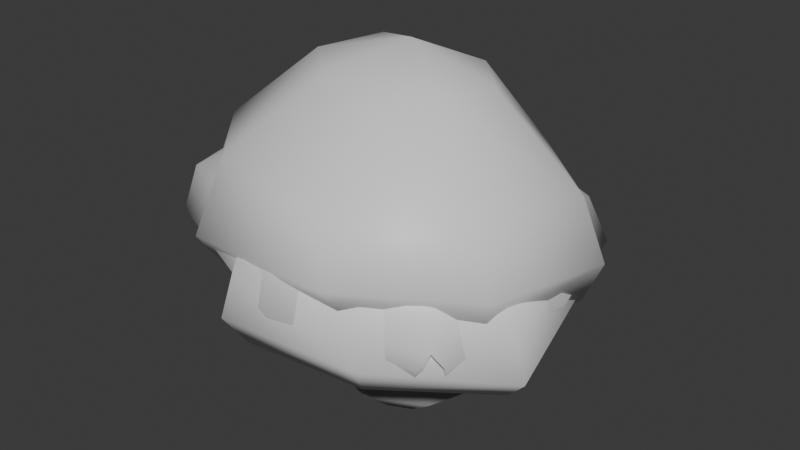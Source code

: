 # Source: Mushrooms.blend  (saved by Blender 4.5.90; exported with 4.5.12 LTS)
import bpy
from mathutils import Matrix  # noqa: F401  (used for matrix-valued properties, if any)

bpy.ops.wm.read_factory_settings(use_empty=True)
scene = bpy.context.scene
scene.name = 'Scene'

# ---- collections
col_mushroom_a = bpy.data.collections.new('Mushroom_A'); scene.collection.children.link(col_mushroom_a)
col_mushroom_b = bpy.data.collections.new('Mushroom_B'); scene.collection.children.link(col_mushroom_b)
col_mushroom_c = bpy.data.collections.new('Mushroom_C'); scene.collection.children.link(col_mushroom_c)

# ---- materials (node trees are filled in below, after node groups)
mat_base = bpy.data.materials.new('base')
mat_alt = bpy.data.materials.new('alt')

# ---- material node trees
mat_base.use_nodes = True; mat_base.node_tree.nodes.clear()
_N = mat_base.node_tree.nodes; _L = mat_base.node_tree.links
n0 = _N.new('ShaderNodeBsdfPrincipled'); n0.name = 'Principled BSDF'; n0.location = (-200, 100)
n1 = _N.new('ShaderNodeOutputMaterial'); n1.name = 'Material Output'; n1.location = (200, 100)
_L.new(n0.outputs[0], n1.inputs[0])
n1.is_active_output = True
mat_alt.use_nodes = True; mat_alt.node_tree.nodes.clear()
_N = mat_alt.node_tree.nodes; _L = mat_alt.node_tree.links
n0 = _N.new('ShaderNodeBsdfPrincipled'); n0.name = 'Principled BSDF'; n0.location = (-200, 100)
n0.inputs[0].default_value = (0.3, 0.3, 0.3, 1.0)
n1 = _N.new('ShaderNodeOutputMaterial'); n1.name = 'Material Output'; n1.location = (200, 100)
_L.new(n0.outputs[0], n1.inputs[0])
n1.is_active_output = True

# ---- world
world_world = bpy.data.worlds.new('World'); scene.world = world_world
world_world.use_nodes = True; world_world.node_tree.nodes.clear()
_N = world_world.node_tree.nodes; _L = world_world.node_tree.links
n0 = _N.new('ShaderNodeOutputWorld'); n0.name = 'World Output'; n0.location = (200, 100)
n1 = _N.new('ShaderNodeBackground'); n1.name = 'Background'; n1.location = (-200, 100)
n1.inputs[0].default_value = (0.05088, 0.05088, 0.05088, 1.0)
_L.new(n1.outputs[0], n0.inputs[0])
n0.is_active_output = True
world_world.color = (0.05088, 0.05088, 0.05088)
world_world.sun_shadow_jitter_overblur = 0.0

# ---- meshes
me_mushroom_ashape = bpy.data.meshes.new('Mushroom_AShape')
me_mushroom_ashape.from_pydata([(-0.843, -0.7462, 1.305), (-0.6238, -0.5205, 2.384), (-0.638, 0.6287, 1.024), (-0.5029, 0.462, 2.29), (0.4672, -0.5416, 2.264), (0.7214, 0.7747, 0.9056), (0.5001, 0.4186, 2.279), (-0.9698, -0.08917, 1.159), (-1.189, -1.03, 2.017), (-0.6945, -0.0004759, 2.438), (-0.9318, 0.9011, 1.723), (0.05963, 0.9402, 0.8676), (0.02152, 0.5535, 2.356), (0.9812, 0.9254, 1.708), (0.9355, 0.04753, 1.002), (0.6071, -0.04811, 2.332), (0.9763, -1.053, 1.584), (-0.1058, -0.955, 1.071), (-0.07374, -0.6503, 2.384), (-1.335, -0.02258, 2.089), (0.05928, 1.155, 1.88), (1.209, -0.08182, 1.806), (-0.09778, -1.296, 1.935), (-0.02317, -0.01058, 2.543), (-0.02986, 0.1993, 1.323), (-0.06734, -0.1101, 1.361), (0.2643, -0.08879, 1.334), (-0.102, -0.4152, 1.435), (-0.3959, -0.1278, 1.457), (-0.2913, 0.1056, 1.41), (-0.349, -0.3529, 1.492), (0.2128, 0.1551, 1.31), (0.1634, -0.337, 1.37), (-0.9942, 1.021, 1.251), (-0.8709, 0.9016, 1.023), (-1.3, -0.07838, 1.24), (-1.476, -0.05775, 1.511), (-1.125, -0.9822, 1.391), (-1.273, -1.107, 1.662), (1.081, 1.093, 1.292), (0.9605, 1.012, 1.004), (0.06383, 1.276, 0.9646), (0.06608, 1.411, 1.253), (0.8269, -0.8491, 1.23), (1.248, 0.03835, 1.086), (1.394, -0.004752, 1.357), (-0.1024, -1.27, 1.105), (-0.09993, -1.447, 1.351), (0.2841, 0.221, 0.6837), (0.1203, 0.3871, 0.6837), (-0.2315, -0.01041, 1.354), (-0.06704, -0.1736, 1.354), (0.2841, -0.01769, 0.6837), (0.1194, -0.1811, 0.6837), (-0.06783, 0.2893, 1.354), (-0.2315, 0.1235, 1.354), (-0.1203, 0.3871, 0.6837), (-0.2841, 0.221, 0.6837), (0.06704, -0.1736, 1.354), (0.2315, -0.01041, 1.354), (-0.1194, -0.1811, 0.6837), (-0.2841, -0.01769, 0.6837), (0.2315, 0.1235, 1.354), (0.06783, 0.2893, 1.354), (-0.06514, -0.1878, 0.03588), (-0.2312, -0.02336, 0.03588), (-0.3367, -0.1149, 0.1897), (-0.1713, -0.2789, 0.1897), (-0.2312, 0.107, 0.03588), (-0.06617, 0.2746, 0.03588), (-0.3367, 0.2278, 0.1897), (-0.1722, 0.3946, 0.1897), (0.2312, -0.02336, 0.03588), (0.06514, -0.1878, 0.03588), (0.1713, -0.2789, 0.1897), (0.3367, -0.1149, 0.1897), (0.06617, 0.2746, 0.03588), (0.2312, 0.107, 0.03588), (0.1722, 0.3946, 0.1897), (0.3367, 0.2278, 0.1897), (0.7068, -0.5739, 1.014), (0.5556, -0.7125, 1.044), (0.5871, -0.6185, 1.125), (0.9688, -1.128, 1.199), (1.11, -0.992, 1.193), (1.046, -1.072, 1.333), (0.8429, -0.9918, 0.912), (0.9901, -0.8539, 0.8999)], [], [(8, 1, 9, 19), (19, 9, 3, 10), (10, 3, 12, 20), (20, 12, 6, 13), (13, 6, 15, 21), (21, 15, 4, 16), (16, 4, 18, 22), (22, 18, 1, 8), (0, 7, 28, 30), (2, 11, 24, 29), (5, 14, 26, 31), (6, 12, 23, 15), (12, 3, 9, 23), (23, 9, 1, 18), (15, 23, 18, 4), (29, 24, 25, 28), (24, 31, 26, 25), (25, 26, 32, 27), (28, 25, 27, 30), (17, 0, 30, 27), (11, 5, 31, 24), (7, 2, 29, 28), (34, 35, 36, 33), (35, 37, 38, 36), (40, 41, 42, 39), (41, 34, 33, 42), (44, 40, 39, 45), (37, 46, 47, 38), (2, 7, 35, 34), (36, 19, 10, 33), (33, 10, 20, 42), (11, 2, 34, 41), (38, 8, 19, 36), (7, 0, 37, 35), (47, 22, 8, 38), (0, 17, 46, 37), (5, 11, 41, 40), (42, 20, 13, 39), (39, 13, 21, 45), (14, 5, 40, 44), (62, 48, 49, 63), (67, 60, 61, 66), (75, 52, 53, 74), (54, 56, 57, 55), (71, 69, 68, 70), (64, 67, 66, 65), (79, 77, 76, 78), (74, 73, 72, 75), (60, 51, 50, 61), (56, 71, 70, 57), (52, 59, 58, 53), (48, 79, 78, 49), (48, 62, 59, 52), (56, 54, 63, 49), (71, 56, 49, 78), (79, 48, 52, 75), (61, 50, 55, 57), (53, 58, 51, 60), (74, 53, 60, 67), (66, 61, 57, 70), (68, 69, 76, 77, 72, 73, 64, 65), (68, 65, 66, 70), (64, 73, 74, 67), (76, 69, 71, 78), (72, 77, 79, 75), (82, 80, 87, 43), (81, 82, 43, 86), (86, 43, 85, 83), (43, 87, 84, 85), (14, 80, 82, 32, 26), (80, 14, 44, 87), (82, 81, 17, 27, 32), (17, 81, 86, 46), (46, 86, 83, 47), (83, 85, 16, 22, 47), (87, 44, 45, 84), (45, 21, 16, 85, 84)])
me_mushroom_ashape.polygons.foreach_set('use_smooth', [True] * 77)
me_mushroom_ashape.polygons.foreach_set('material_index', [0, 0, 0, 0, 0, 0, 0, 0, 0, 0, 0, 0, 0, 0, 0, 0, 0, 0, 0, 0, 0, 0, 0, 0, 0, 0, 0, 0, 0, 0, 0, 0, 0, 0, 0, 0, 0, 0, 0, 0, 1, 1, 1, 1, 1, 1, 1, 1, 1, 1, 1, 1, 1, 1, 1, 1, 1, 1, 1, 1, 1, 1, 1, 1, 1, 0, 0, 0, 0, 0, 0, 0, 0, 0, 0, 0, 0])
_uv = me_mushroom_ashape.uv_layers.new(name='UVMap')
_uv.uv.foreach_set('vector', [0.5, 0.0, 0.625, 0.0, 0.625, 0.125, 0.5, 0.125, 0.5, 0.125, 0.625, 0.125, 0.625, 0.25, 0.5, 0.25, 0.5, 0.25, 0.625, 0.25, 0.625, 0.375, 0.5, 0.375, 0.5, 0.375, 0.625, 0.375, 0.625, 0.5, 0.5, 0.5, 0.5, 0.5, 0.625, 0.5, 0.625, 0.625, 0.5, 0.625, 0.5, 0.625, 0.625, 0.625, 0.625, 0.75, 0.5, 0.75, 0.5, 0.75, 0.625, 0.75, 0.625, 0.875, 0.5, 0.875, 0.5, 0.875, 0.625, 0.875, 0.625, 1.0, 0.5, 1.0, 0.1703, 0.7047, 0.163, 0.625, 0.163, 0.625, 0.1703, 0.7047, 0.1703, 0.5453, 0.25, 0.538, 0.25, 0.538, 0.1703, 0.5453, 0.3297, 0.5453, 0.337, 0.625, 0.337, 0.625, 0.3297, 0.5453, 0.625, 0.5, 0.75, 0.5, 0.75, 0.625, 0.625, 0.625, 0.75, 0.5, 0.875, 0.5, 0.875, 0.625, 0.75, 0.625, 0.75, 0.625, 0.875, 0.625, 0.875, 0.75, 0.75, 0.75, 0.625, 0.625, 0.75, 0.625, 0.75, 0.75, 0.625, 0.75, 0.1703, 0.5453, 0.25, 0.538, 0.25, 0.625, 0.163, 0.625, 0.25, 0.538, 0.3297, 0.5453, 0.337, 0.625, 0.25, 0.625, 0.25, 0.625, 0.337, 0.625, 0.3297, 0.7047, 0.25, 0.712, 0.163, 0.625, 0.25, 0.625, 0.25, 0.712, 0.1703, 0.7047, 0.25, 0.712, 0.1703, 0.7047, 0.1703, 0.7047, 0.25, 0.712, 0.25, 0.538, 0.3297, 0.5453, 0.3297, 0.5453, 0.25, 0.538, 0.163, 0.625, 0.1703, 0.5453, 0.1703, 0.5453, 0.163, 0.625, 0.1429, 0.5179, 0.1405, 0.625, 0.125, 0.6268, 0.126, 0.5049, 0.1405, 0.625, 0.1439, 0.7311, 0.125, 0.7498, 0.125, 0.6268, 0.3561, 0.5189, 0.25, 0.5153, 0.2507, 0.5, 0.4095, 0.5, 0.25, 0.5153, 0.1429, 0.5179, 0.126, 0.5049, 0.2507, 0.5, 0.3588, 0.625, 0.3561, 0.5189, 0.4095, 0.5, 0.4147, 0.625, 0.1439, 0.7311, 0.25, 0.7338, 0.2464, 0.75, 0.125, 0.7498, 0.1703, 0.5453, 0.163, 0.625, 0.1405, 0.625, 0.1429, 0.5179, 0.4088, 0.125, 0.5, 0.125, 0.5, 0.25, 0.4159, 0.25, 0.4159, 0.25, 0.5, 0.25, 0.5, 0.375, 0.4078, 0.375, 0.25, 0.538, 0.1703, 0.5453, 0.1429, 0.5179, 0.25, 0.5153, 0.4213, 0.0, 0.5, 0.0, 0.5, 0.125, 0.4088, 0.125, 0.163, 0.625, 0.1703, 0.7047, 0.1439, 0.7311, 0.1405, 0.625, 0.4092, 0.875, 0.5, 0.875, 0.5, 1.0, 0.4213, 1.0, 0.1703, 0.7047, 0.25, 0.712, 0.25, 0.7338, 0.1439, 0.7311, 0.3297, 0.5453, 0.25, 0.538, 0.25, 0.5153, 0.3561, 0.5189, 0.4078, 0.375, 0.5, 0.375, 0.5, 0.5, 0.4095, 0.5, 0.4095, 0.5, 0.5, 0.5, 0.5, 0.625, 0.4147, 0.625, 0.337, 0.625, 0.3297, 0.5453, 0.3561, 0.5189, 0.3588, 0.625, 0.625, 0.5896, 0.5121, 0.5731, 0.5124, 0.4279, 0.663, 0.4496, 0.4046, 0.0, 0.5148, 0.0, 0.5129, 0.07191, 0.4008, 0.06089, 0.3993, 0.6891, 0.5121, 0.6781, 0.5124, 0.8225, 0.3823, 0.7957, 0.625, 0.3384, 0.5127, 0.3221, 0.5129, 0.1769, 0.625, 0.1604, 0.192, 0.5, 0.2263, 0.5422, 0.1672, 0.6022, 0.125, 0.5619, 0.2267, 0.7078, 0.1924, 0.75, 0.125, 0.6891, 0.1672, 0.6489, 0.3993, 0.5619, 0.3328, 0.6022, 0.2737, 0.5422, 0.3811, 0.4557, 0.3823, 0.7957, 0.2733, 0.7078, 0.3328, 0.6489, 0.3993, 0.6891, 0.5148, 0.0, 0.625, 0.0, 0.625, 0.08813, 0.5129, 0.07191, 0.5127, 0.3221, 0.4004, 0.3111, 0.4008, 0.1881, 0.5129, 0.1769, 0.5121, 0.6781, 0.625, 0.6619, 0.6638, 0.8, 0.5124, 0.8225, 0.5121, 0.5731, 0.3993, 0.5619, 0.3811, 0.4557, 0.5124, 0.4279, 0.5121, 0.5731, 0.625, 0.5896, 0.625, 0.6619, 0.5121, 0.6781, 0.5127, 0.3221, 0.625, 0.3384, 0.663, 0.4496, 0.5124, 0.4279, 0.4004, 0.3111, 0.5127, 0.3221, 0.5124, 0.4279, 0.3811, 0.4557, 0.3993, 0.5619, 0.5121, 0.5731, 0.5121, 0.6781, 0.3993, 0.6891, 0.5129, 0.07191, 0.625, 0.08813, 0.625, 0.1604, 0.5129, 0.1769, 0.5124, 0.8225, 0.6638, 0.8, 0.625, 0.9112, 0.5127, 0.9275, 0.3823, 0.7957, 0.5124, 0.8225, 0.5127, 0.9275, 0.4004, 0.9386, 0.4008, 0.06089, 0.5129, 0.07191, 0.5129, 0.1769, 0.4008, 0.1881, 0.1672, 0.6022, 0.2263, 0.5422, 0.2737, 0.5422, 0.3328, 0.6022, 0.3328, 0.6489, 0.2733, 0.7078, 0.2267, 0.7078, 0.1672, 0.6489, 0.1672, 0.6022, 0.1672, 0.6489, 0.125, 0.6891, 0.125, 0.5619, 0.2267, 0.7078, 0.2733, 0.7078, 0.3823, 0.7957, 0.1924, 0.75, 0.2737, 0.5422, 0.2263, 0.5422, 0.192, 0.5, 0.3811, 0.4557, 0.3328, 0.6489, 0.3328, 0.6022, 0.3993, 0.5619, 0.3993, 0.6891, 0.3297, 0.7047, 0.3308, 0.6933, 0.3567, 0.72, 0.377, 0.7277, 0.3186, 0.7058, 0.3297, 0.7047, 0.377, 0.7277, 0.3451, 0.7316, 0.3451, 0.7316, 0.377, 0.7277, 0.4231, 0.75, 0.3996, 0.7575, 0.377, 0.7277, 0.3567, 0.72, 0.4057, 0.7381, 0.4231, 0.75, 0.337, 0.625, 0.3308, 0.6933, 0.3297, 0.7047, 0.3297, 0.7047, 0.337, 0.625, 0.3308, 0.6933, 0.337, 0.625, 0.3588, 0.625, 0.3567, 0.72, 0.3297, 0.7047, 0.3186, 0.7058, 0.25, 0.712, 0.25, 0.712, 0.3297, 0.7047, 0.25, 0.712, 0.3186, 0.7058, 0.3451, 0.7316, 0.25, 0.7338, 0.25, 0.7338, 0.3451, 0.7316, 0.3996, 0.7575, 0.2464, 0.75, 0.3996, 0.7575, 0.4231, 0.75, 0.5, 0.75, 0.5, 0.875, 0.4092, 0.875, 0.3567, 0.72, 0.3588, 0.625, 0.4147, 0.625, 0.4057, 0.7381, 0.4147, 0.625, 0.5, 0.625, 0.5, 0.75, 0.4231, 0.75, 0.4057, 0.7381])
me_mushroom_ashape.materials.append(mat_base)
me_mushroom_ashape.materials.append(mat_alt)
me_mushroom_ashape.update()
me_mushroom_bshape = bpy.data.meshes.new('Mushroom_BShape')
me_mushroom_bshape.from_pydata([(-0.2375, -1.043, 0.9295), (-0.1467, -0.7753, 2.045), (-0.6721, 0.1798, 1.013), (-0.4701, 0.08046, 2.091), (0.9815, -0.4325, 0.8729), (0.7331, -0.3835, 2.065), (0.4501, 0.8062, 1.142), (0.3966, 0.4175, 2.073), (-0.6302, -0.5444, 0.9537), (-0.4277, -1.414, 1.566), (-0.4218, -0.3755, 2.177), (-1.06, 0.3112, 1.634), (-0.1933, 0.6979, 0.9821), (-0.06344, 0.3482, 2.14), (0.5997, 1.049, 1.716), (0.9101, 0.2796, 1.098), (0.6597, 0.07259, 2.12), (1.344, -0.5971, 1.507), (0.4472, -0.9428, 0.8783), (0.3471, -0.6774, 2.111), (-0.9648, -0.6261, 1.847), (-0.285, 0.8863, 1.758), (1.162, 0.2951, 1.688), (0.5657, -1.213, 1.681), (0.1364, -0.1373, 2.297), (0.04922, 0.02919, 1.343), (0.1507, -0.2398, 1.285), (0.418, -0.1006, 1.349), (0.2503, -0.5036, 1.28), (-0.1161, -0.3742, 1.296), (-0.13, -0.1429, 1.331), (0.01933, -0.5422, 1.291), (0.2722, 0.08244, 1.381), (0.4362, -0.3417, 1.295), (-1.176, 0.3987, 1.216), (-1.009, 0.3373, 1.007), (-0.9238, -0.6583, 1.034), (-1.081, -0.7022, 1.301), (-0.3859, -1.351, 0.9659), (-0.4681, -1.515, 1.215), (0.616, 1.239, 1.448), (0.5516, 1.115, 1.217), (-0.3328, 1.001, 1.023), (-0.3898, 1.123, 1.245), (1.479, -0.6054, 1.027), (1.304, -0.5353, 0.833), (1.169, 0.41, 1.119), (1.299, 0.4401, 1.319), (0.5635, -1.203, 0.9116), (0.6261, -1.342, 1.144), (0.2412, 0.4375, 0.6837), (-0.07244, 0.551, 0.6837), (-0.2428, -0.1433, 1.354), (0.02237, -0.2363, 1.354), (0.3873, 0.1293, 0.6837), (0.2755, -0.1824, 0.6837), (-0.2203, 0.2705, 1.354), (-0.3132, 0.003161, 1.354), (-0.3829, 0.4031, 0.6837), (-0.4922, 0.08798, 0.6837), (0.1692, -0.1664, 1.354), (0.264, 0.0982, 1.354), (-0.03229, -0.3291, 0.6837), (-0.3448, -0.2197, 0.6837), (0.1946, 0.2452, 1.354), (-0.07158, 0.3414, 1.354), (0.04509, -0.3223, 0.03588), (-0.2857, -0.2069, 0.03588), (-0.3695, -0.3987, 0.1897), (-0.03987, -0.514, 0.1897), (-0.3698, -0.03045, 0.03588), (-0.2545, 0.3028, 0.03588), (-0.5904, 0.0649, 0.1897), (-0.4754, 0.3967, 0.1897), (0.3401, 0.09134, 0.03588), (0.2214, -0.2383, 0.03588), (0.4238, -0.2931, 0.1897), (0.5418, 0.03558, 0.1897), (-0.07544, 0.3881, 0.03588), (0.256, 0.2678, 0.03588), (-0.009269, 0.6189, 0.1897), (0.3209, 0.4992, 0.1897)], [], [(9, 1, 10, 20), (20, 10, 3, 11), (11, 3, 13, 21), (21, 13, 7, 14), (14, 7, 16, 22), (22, 16, 5, 17), (17, 5, 19, 23), (23, 19, 1, 9), (0, 8, 29, 31), (2, 12, 25, 30), (6, 15, 27, 32), (4, 18, 28, 33), (7, 13, 24, 16), (13, 3, 10, 24), (24, 10, 1, 19), (16, 24, 19, 5), (30, 25, 26, 29), (25, 32, 27, 26), (26, 27, 33, 28), (29, 26, 28, 31), (18, 0, 31, 28), (15, 4, 33, 27), (12, 6, 32, 25), (8, 2, 30, 29), (35, 36, 37, 34), (36, 38, 39, 37), (41, 42, 43, 40), (42, 35, 34, 43), (45, 46, 47, 44), (46, 41, 40, 47), (38, 48, 49, 39), (48, 45, 44, 49), (2, 8, 36, 35), (37, 20, 11, 34), (34, 11, 21, 43), (12, 2, 35, 42), (39, 9, 20, 37), (8, 0, 38, 36), (49, 23, 9, 39), (0, 18, 48, 38), (6, 12, 42, 41), (43, 21, 14, 40), (40, 14, 22, 47), (15, 6, 41, 46), (4, 15, 46, 45), (47, 22, 17, 44), (44, 17, 23, 49), (18, 4, 45, 48), (64, 50, 51, 65), (69, 62, 63, 68), (77, 54, 55, 76), (56, 58, 59, 57), (73, 71, 70, 72), (66, 69, 68, 67), (81, 79, 78, 80), (76, 75, 74, 77), (62, 53, 52, 63), (58, 73, 72, 59), (54, 61, 60, 55), (50, 81, 80, 51), (50, 64, 61, 54), (58, 56, 65, 51), (73, 58, 51, 80), (81, 50, 54, 77), (63, 52, 57, 59), (55, 60, 53, 62), (76, 55, 62, 69), (68, 63, 59, 72), (70, 71, 78, 79, 74, 75, 66, 67), (70, 67, 68, 72), (66, 75, 76, 69), (78, 71, 73, 80), (74, 79, 81, 77)])
me_mushroom_bshape.polygons.foreach_set('use_smooth', [True] * 73)
me_mushroom_bshape.polygons.foreach_set('material_index', [0, 0, 0, 0, 0, 0, 0, 0, 0, 0, 0, 0, 0, 0, 0, 0, 0, 0, 0, 0, 0, 0, 0, 0, 0, 0, 0, 0, 0, 0, 0, 0, 0, 0, 0, 0, 0, 0, 0, 0, 0, 0, 0, 0, 0, 0, 0, 0, 1, 1, 1, 1, 1, 1, 1, 1, 1, 1, 1, 1, 1, 1, 1, 1, 1, 1, 1, 1, 1, 1, 1, 1, 1])
_uv = me_mushroom_bshape.uv_layers.new(name='UVMap')
_uv.uv.foreach_set('vector', [0.5, 0.0, 0.625, 0.0, 0.625, 0.125, 0.5, 0.125, 0.5, 0.125, 0.625, 0.125, 0.625, 0.25, 0.5, 0.25, 0.5, 0.25, 0.625, 0.25, 0.625, 0.375, 0.5, 0.375, 0.5, 0.375, 0.625, 0.375, 0.625, 0.5, 0.5, 0.5, 0.5, 0.5, 0.625, 0.5, 0.625, 0.625, 0.5, 0.625, 0.5, 0.625, 0.625, 0.625, 0.625, 0.75, 0.5, 0.75, 0.5, 0.75, 0.625, 0.75, 0.625, 0.875, 0.5, 0.875, 0.5, 0.875, 0.625, 0.875, 0.625, 1.0, 0.5, 1.0, 0.1703, 0.7047, 0.163, 0.625, 0.163, 0.625, 0.1703, 0.7047, 0.1703, 0.5453, 0.25, 0.538, 0.25, 0.538, 0.1703, 0.5453, 0.3297, 0.5453, 0.337, 0.625, 0.337, 0.625, 0.3297, 0.5453, 0.3297, 0.7047, 0.25, 0.712, 0.25, 0.712, 0.3297, 0.7047, 0.625, 0.5, 0.75, 0.5, 0.75, 0.625, 0.625, 0.625, 0.75, 0.5, 0.875, 0.5, 0.875, 0.625, 0.75, 0.625, 0.75, 0.625, 0.875, 0.625, 0.875, 0.75, 0.75, 0.75, 0.625, 0.625, 0.75, 0.625, 0.75, 0.75, 0.625, 0.75, 0.1703, 0.5453, 0.25, 0.538, 0.25, 0.625, 0.163, 0.625, 0.25, 0.538, 0.3297, 0.5453, 0.337, 0.625, 0.25, 0.625, 0.25, 0.625, 0.337, 0.625, 0.3297, 0.7047, 0.25, 0.712, 0.163, 0.625, 0.25, 0.625, 0.25, 0.712, 0.1703, 0.7047, 0.25, 0.712, 0.1703, 0.7047, 0.1703, 0.7047, 0.25, 0.712, 0.337, 0.625, 0.3297, 0.7047, 0.3297, 0.7047, 0.337, 0.625, 0.25, 0.538, 0.3297, 0.5453, 0.3297, 0.5453, 0.25, 0.538, 0.163, 0.625, 0.1703, 0.5453, 0.1703, 0.5453, 0.163, 0.625, 0.1429, 0.5179, 0.1405, 0.625, 0.125, 0.6268, 0.126, 0.5049, 0.1405, 0.625, 0.1439, 0.7311, 0.125, 0.7498, 0.125, 0.6268, 0.3561, 0.5189, 0.25, 0.5153, 0.2507, 0.5, 0.4095, 0.5, 0.25, 0.5153, 0.1429, 0.5179, 0.126, 0.5049, 0.2507, 0.5, 0.3564, 0.7314, 0.3588, 0.625, 0.4147, 0.625, 0.4048, 0.75, 0.3588, 0.625, 0.3561, 0.5189, 0.4095, 0.5, 0.4147, 0.625, 0.1439, 0.7311, 0.25, 0.7338, 0.2464, 0.75, 0.125, 0.7498, 0.25, 0.7338, 0.3564, 0.7314, 0.4048, 0.75, 0.2464, 0.75, 0.1703, 0.5453, 0.163, 0.625, 0.1405, 0.625, 0.1429, 0.5179, 0.4088, 0.125, 0.5, 0.125, 0.5, 0.25, 0.4159, 0.25, 0.4159, 0.25, 0.5, 0.25, 0.5, 0.375, 0.4078, 0.375, 0.25, 0.538, 0.1703, 0.5453, 0.1429, 0.5179, 0.25, 0.5153, 0.4213, 0.0, 0.5, 0.0, 0.5, 0.125, 0.4088, 0.125, 0.163, 0.625, 0.1703, 0.7047, 0.1439, 0.7311, 0.1405, 0.625, 0.4092, 0.875, 0.5, 0.875, 0.5, 1.0, 0.4213, 1.0, 0.1703, 0.7047, 0.25, 0.712, 0.25, 0.7338, 0.1439, 0.7311, 0.3297, 0.5453, 0.25, 0.538, 0.25, 0.5153, 0.3561, 0.5189, 0.4078, 0.375, 0.5, 0.375, 0.5, 0.5, 0.4095, 0.5, 0.4095, 0.5, 0.5, 0.5, 0.5, 0.625, 0.4147, 0.625, 0.337, 0.625, 0.3297, 0.5453, 0.3561, 0.5189, 0.3588, 0.625, 0.3297, 0.7047, 0.337, 0.625, 0.3588, 0.625, 0.3564, 0.7314, 0.4147, 0.625, 0.5, 0.625, 0.5, 0.75, 0.4048, 0.75, 0.4048, 0.75, 0.5, 0.75, 0.5, 0.875, 0.4092, 0.875, 0.25, 0.712, 0.3297, 0.7047, 0.3564, 0.7314, 0.25, 0.7338, 0.625, 0.5896, 0.5121, 0.5731, 0.5124, 0.4279, 0.663, 0.4496, 0.4046, 0.0, 0.5148, 0.0, 0.5129, 0.07191, 0.4008, 0.06089, 0.3993, 0.6891, 0.5121, 0.6781, 0.5124, 0.8225, 0.3823, 0.7957, 0.625, 0.3384, 0.5127, 0.3221, 0.5129, 0.1769, 0.625, 0.1604, 0.192, 0.5, 0.2263, 0.5422, 0.1672, 0.6022, 0.125, 0.5619, 0.2267, 0.7078, 0.1924, 0.75, 0.125, 0.6891, 0.1672, 0.6489, 0.3993, 0.5619, 0.3328, 0.6022, 0.2737, 0.5422, 0.3811, 0.4557, 0.3823, 0.7957, 0.2733, 0.7078, 0.3328, 0.6489, 0.3993, 0.6891, 0.5148, 0.0, 0.625, 0.0, 0.625, 0.08813, 0.5129, 0.07191, 0.5127, 0.3221, 0.4004, 0.3111, 0.4008, 0.1881, 0.5129, 0.1769, 0.5121, 0.6781, 0.625, 0.6619, 0.6638, 0.8, 0.5124, 0.8225, 0.5121, 0.5731, 0.3993, 0.5619, 0.3811, 0.4557, 0.5124, 0.4279, 0.5121, 0.5731, 0.625, 0.5896, 0.625, 0.6619, 0.5121, 0.6781, 0.5127, 0.3221, 0.625, 0.3384, 0.663, 0.4496, 0.5124, 0.4279, 0.4004, 0.3111, 0.5127, 0.3221, 0.5124, 0.4279, 0.3811, 0.4557, 0.3993, 0.5619, 0.5121, 0.5731, 0.5121, 0.6781, 0.3993, 0.6891, 0.5129, 0.07191, 0.625, 0.08813, 0.625, 0.1604, 0.5129, 0.1769, 0.5124, 0.8225, 0.6638, 0.8, 0.625, 0.9112, 0.5127, 0.9275, 0.3823, 0.7957, 0.5124, 0.8225, 0.5127, 0.9275, 0.4004, 0.9386, 0.4008, 0.06089, 0.5129, 0.07191, 0.5129, 0.1769, 0.4008, 0.1881, 0.1672, 0.6022, 0.2263, 0.5422, 0.2737, 0.5422, 0.3328, 0.6022, 0.3328, 0.6489, 0.2733, 0.7078, 0.2267, 0.7078, 0.1672, 0.6489, 0.1672, 0.6022, 0.1672, 0.6489, 0.125, 0.6891, 0.125, 0.5619, 0.2267, 0.7078, 0.2733, 0.7078, 0.3823, 0.7957, 0.1924, 0.75, 0.2737, 0.5422, 0.2263, 0.5422, 0.192, 0.5, 0.3811, 0.4557, 0.3328, 0.6489, 0.3328, 0.6022, 0.3993, 0.5619, 0.3993, 0.6891])
me_mushroom_bshape.materials.append(mat_base)
me_mushroom_bshape.materials.append(mat_alt)
me_mushroom_bshape.update()
me_mushroom_cshape = bpy.data.meshes.new('Mushroom_CShape')
me_mushroom_cshape.from_pydata([(-1.108, -0.28, 1.202), (-0.7351, -0.1814, 2.798), (-0.2263, 0.8258, 1.153), (-0.1909, 0.6798, 2.601), (0.3179, -0.9589, 1.486), (0.1375, -0.6378, 2.595), (1.005, 0.2205, 1.031), (0.6467, 0.1159, 2.723), (-0.8026, 0.394, 1.137), (-1.483, -0.3699, 2.166), (-0.5572, 0.3491, 2.819), (-0.3479, 1.217, 1.925), (0.479, 0.6987, 0.9515), (0.2883, 0.4951, 2.739), (1.328, 0.24, 2.06), (0.9325, -0.5269, 1.344), (0.5159, -0.3183, 2.729), (0.3414, -1.325, 2.17), (-0.6638, -0.8569, 1.298), (-0.3583, -0.5201, 2.778), (-1.096, 0.6349, 2.253), (0.584, 0.885, 2.094), (1.082, -0.7094, 2.136), (-0.8368, -1.081, 2.195), (-0.008387, 0.005041, 2.975), (0.0882, 0.1681, 1.276), (-0.09497, -0.1001, 1.327), (0.2202, -0.2634, 1.458), (-0.3043, -0.3669, 1.484), (-0.3708, 0.06449, 1.373), (-0.1631, 0.2263, 1.361), (-0.4726, -0.1769, 1.407), (0.2794, -0.01395, 1.317), (-0.01155, -0.4277, 1.532), (-0.3426, 1.334, 1.431), (-0.2977, 1.168, 1.181), (-1.08, 0.5597, 1.22), (-1.223, 0.6629, 1.52), (-1.448, -0.3523, 1.353), (-1.611, -0.3942, 1.697), (1.489, 0.321, 1.559), (1.335, 0.3047, 1.208), (0.6349, 0.9327, 1.068), (0.698, 1.021, 1.363), (0.4616, -1.474, 1.754), (0.4295, -1.285, 1.521), (1.211, -0.6983, 1.428), (1.312, -0.7944, 1.674), (-0.8686, -1.124, 1.348), (-0.9827, -1.263, 1.59), (0.3062, 0.05656, 0.6837), (0.2566, 0.2451, 0.6837), (-0.1737, 0.1042, 1.354), (-0.1202, -0.09123, 1.354), (0.2068, -0.1164, 0.6837), (0.01945, -0.1663, 0.6837), (0.08102, 0.2603, 1.354), (-0.1155, 0.2058, 1.354), (0.08236, 0.3452, 0.6837), (-0.1055, 0.2931, 0.6837), (-0.01847, -0.1497, 1.354), (0.1774, -0.09755, 1.354), (-0.1536, -0.0668, 0.6837), (-0.2049, 0.1202, 0.6837), (0.2358, 0.003912, 1.354), (0.184, 0.2012, 1.354), (-0.1246, -0.1025, 0.03588), (-0.179, 0.09426, 0.03588), (-0.2929, 0.07119, 0.1897), (-0.2399, -0.1218, 0.1897), (-0.1221, 0.193, 0.03588), (0.07583, 0.2482, 0.03588), (-0.1461, 0.3262, 0.1897), (0.04774, 0.38, 0.1897), (0.1714, -0.1071, 0.03588), (-0.02598, -0.1592, 0.03588), (0.01537, -0.2685, 0.1897), (0.2088, -0.2171, 0.1897), (0.1761, 0.1906, 0.03588), (0.2281, -0.00824, 0.03588), (0.3041, 0.2327, 0.1897), (0.3552, 0.03817, 0.1897)], [], [(9, 1, 10, 20), (20, 10, 3, 11), (11, 3, 13, 21), (21, 13, 7, 14), (14, 7, 16, 22), (22, 16, 5, 17), (17, 5, 19, 23), (23, 19, 1, 9), (0, 8, 29, 31), (2, 12, 25, 30), (6, 15, 27, 32), (4, 18, 28, 33), (7, 13, 24, 16), (13, 3, 10, 24), (24, 10, 1, 19), (16, 24, 19, 5), (30, 25, 26, 29), (25, 32, 27, 26), (26, 27, 33, 28), (29, 26, 28, 31), (18, 0, 31, 28), (15, 4, 33, 27), (12, 6, 32, 25), (8, 2, 30, 29), (35, 36, 37, 34), (36, 38, 39, 37), (41, 42, 43, 40), (42, 35, 34, 43), (45, 46, 47, 44), (46, 41, 40, 47), (38, 48, 49, 39), (48, 45, 44, 49), (2, 8, 36, 35), (37, 20, 11, 34), (34, 11, 21, 43), (12, 2, 35, 42), (39, 9, 20, 37), (8, 0, 38, 36), (49, 23, 9, 39), (0, 18, 48, 38), (6, 12, 42, 41), (43, 21, 14, 40), (40, 14, 22, 47), (15, 6, 41, 46), (4, 15, 46, 45), (47, 22, 17, 44), (44, 17, 23, 49), (18, 4, 45, 48), (64, 50, 51, 65), (69, 62, 63, 68), (77, 54, 55, 76), (56, 58, 59, 57), (73, 71, 70, 72), (66, 69, 68, 67), (81, 79, 78, 80), (76, 75, 74, 77), (62, 53, 52, 63), (58, 73, 72, 59), (54, 61, 60, 55), (50, 81, 80, 51), (50, 64, 61, 54), (58, 56, 65, 51), (73, 58, 51, 80), (81, 50, 54, 77), (63, 52, 57, 59), (55, 60, 53, 62), (76, 55, 62, 69), (68, 63, 59, 72), (70, 71, 78, 79, 74, 75, 66, 67), (70, 67, 68, 72), (66, 75, 76, 69), (78, 71, 73, 80), (74, 79, 81, 77)])
me_mushroom_cshape.polygons.foreach_set('use_smooth', [True] * 73)
me_mushroom_cshape.polygons.foreach_set('material_index', [0, 0, 0, 0, 0, 0, 0, 0, 0, 0, 0, 0, 0, 0, 0, 0, 0, 0, 0, 0, 0, 0, 0, 0, 0, 0, 0, 0, 0, 0, 0, 0, 0, 0, 0, 0, 0, 0, 0, 0, 0, 0, 0, 0, 0, 0, 0, 0, 1, 1, 1, 1, 1, 1, 1, 1, 1, 1, 1, 1, 1, 1, 1, 1, 1, 1, 1, 1, 1, 1, 1, 1, 1])
_uv = me_mushroom_cshape.uv_layers.new(name='UVMap')
_uv.uv.foreach_set('vector', [0.5, 0.0, 0.625, 0.0, 0.625, 0.125, 0.5, 0.125, 0.5, 0.125, 0.625, 0.125, 0.625, 0.25, 0.5, 0.25, 0.5, 0.25, 0.625, 0.25, 0.625, 0.375, 0.5, 0.375, 0.5, 0.375, 0.625, 0.375, 0.625, 0.5, 0.5, 0.5, 0.5, 0.5, 0.625, 0.5, 0.625, 0.625, 0.5, 0.625, 0.5, 0.625, 0.625, 0.625, 0.625, 0.75, 0.5, 0.75, 0.5, 0.75, 0.625, 0.75, 0.625, 0.875, 0.5, 0.875, 0.5, 0.875, 0.625, 0.875, 0.625, 1.0, 0.5, 1.0, 0.1703, 0.7047, 0.163, 0.625, 0.163, 0.625, 0.1703, 0.7047, 0.1703, 0.5453, 0.25, 0.538, 0.25, 0.538, 0.1703, 0.5453, 0.3297, 0.5453, 0.337, 0.625, 0.337, 0.625, 0.3297, 0.5453, 0.3297, 0.7047, 0.25, 0.712, 0.25, 0.712, 0.3297, 0.7047, 0.625, 0.5, 0.75, 0.5, 0.75, 0.625, 0.625, 0.625, 0.75, 0.5, 0.875, 0.5, 0.875, 0.625, 0.75, 0.625, 0.75, 0.625, 0.875, 0.625, 0.875, 0.75, 0.75, 0.75, 0.625, 0.625, 0.75, 0.625, 0.75, 0.75, 0.625, 0.75, 0.1703, 0.5453, 0.25, 0.538, 0.25, 0.625, 0.163, 0.625, 0.25, 0.538, 0.3297, 0.5453, 0.337, 0.625, 0.25, 0.625, 0.25, 0.625, 0.337, 0.625, 0.3297, 0.7047, 0.25, 0.712, 0.163, 0.625, 0.25, 0.625, 0.25, 0.712, 0.1703, 0.7047, 0.25, 0.712, 0.1703, 0.7047, 0.1703, 0.7047, 0.25, 0.712, 0.337, 0.625, 0.3297, 0.7047, 0.3297, 0.7047, 0.337, 0.625, 0.25, 0.538, 0.3297, 0.5453, 0.3297, 0.5453, 0.25, 0.538, 0.163, 0.625, 0.1703, 0.5453, 0.1703, 0.5453, 0.163, 0.625, 0.1429, 0.5179, 0.1405, 0.625, 0.125, 0.6268, 0.126, 0.5049, 0.1405, 0.625, 0.1439, 0.7311, 0.125, 0.7498, 0.125, 0.6268, 0.3561, 0.5189, 0.25, 0.5153, 0.2507, 0.5, 0.4095, 0.5, 0.25, 0.5153, 0.1429, 0.5179, 0.126, 0.5049, 0.2507, 0.5, 0.3564, 0.7314, 0.3588, 0.625, 0.4147, 0.625, 0.4048, 0.75, 0.3588, 0.625, 0.3561, 0.5189, 0.4095, 0.5, 0.4147, 0.625, 0.1439, 0.7311, 0.25, 0.7338, 0.2464, 0.75, 0.125, 0.7498, 0.25, 0.7338, 0.3564, 0.7314, 0.4048, 0.75, 0.2464, 0.75, 0.1703, 0.5453, 0.163, 0.625, 0.1405, 0.625, 0.1429, 0.5179, 0.4088, 0.125, 0.5, 0.125, 0.5, 0.25, 0.4159, 0.25, 0.4159, 0.25, 0.5, 0.25, 0.5, 0.375, 0.4078, 0.375, 0.25, 0.538, 0.1703, 0.5453, 0.1429, 0.5179, 0.25, 0.5153, 0.4213, 0.0, 0.5, 0.0, 0.5, 0.125, 0.4088, 0.125, 0.163, 0.625, 0.1703, 0.7047, 0.1439, 0.7311, 0.1405, 0.625, 0.4092, 0.875, 0.5, 0.875, 0.5, 1.0, 0.4213, 1.0, 0.1703, 0.7047, 0.25, 0.712, 0.25, 0.7338, 0.1439, 0.7311, 0.3297, 0.5453, 0.25, 0.538, 0.25, 0.5153, 0.3561, 0.5189, 0.4078, 0.375, 0.5, 0.375, 0.5, 0.5, 0.4095, 0.5, 0.4095, 0.5, 0.5, 0.5, 0.5, 0.625, 0.4147, 0.625, 0.337, 0.625, 0.3297, 0.5453, 0.3561, 0.5189, 0.3588, 0.625, 0.3297, 0.7047, 0.337, 0.625, 0.3588, 0.625, 0.3564, 0.7314, 0.4147, 0.625, 0.5, 0.625, 0.5, 0.75, 0.4048, 0.75, 0.4048, 0.75, 0.5, 0.75, 0.5, 0.875, 0.4092, 0.875, 0.25, 0.712, 0.3297, 0.7047, 0.3564, 0.7314, 0.25, 0.7338, 0.625, 0.5896, 0.5121, 0.5731, 0.5124, 0.4279, 0.663, 0.4496, 0.4046, 0.0, 0.5148, 0.0, 0.5129, 0.07191, 0.4008, 0.06089, 0.3993, 0.6891, 0.5121, 0.6781, 0.5124, 0.8225, 0.3823, 0.7957, 0.625, 0.3384, 0.5127, 0.3221, 0.5129, 0.1769, 0.625, 0.1604, 0.192, 0.5, 0.2263, 0.5422, 0.1672, 0.6022, 0.125, 0.5619, 0.2267, 0.7078, 0.1924, 0.75, 0.125, 0.6891, 0.1672, 0.6489, 0.3993, 0.5619, 0.3328, 0.6022, 0.2737, 0.5422, 0.3811, 0.4557, 0.3823, 0.7957, 0.2733, 0.7078, 0.3328, 0.6489, 0.3993, 0.6891, 0.5148, 0.0, 0.625, 0.0, 0.625, 0.08813, 0.5129, 0.07191, 0.5127, 0.3221, 0.4004, 0.3111, 0.4008, 0.1881, 0.5129, 0.1769, 0.5121, 0.6781, 0.625, 0.6619, 0.6638, 0.8, 0.5124, 0.8225, 0.5121, 0.5731, 0.3993, 0.5619, 0.3811, 0.4557, 0.5124, 0.4279, 0.5121, 0.5731, 0.625, 0.5896, 0.625, 0.6619, 0.5121, 0.6781, 0.5127, 0.3221, 0.625, 0.3384, 0.663, 0.4496, 0.5124, 0.4279, 0.4004, 0.3111, 0.5127, 0.3221, 0.5124, 0.4279, 0.3811, 0.4557, 0.3993, 0.5619, 0.5121, 0.5731, 0.5121, 0.6781, 0.3993, 0.6891, 0.5129, 0.07191, 0.625, 0.08813, 0.625, 0.1604, 0.5129, 0.1769, 0.5124, 0.8225, 0.6638, 0.8, 0.625, 0.9112, 0.5127, 0.9275, 0.3823, 0.7957, 0.5124, 0.8225, 0.5127, 0.9275, 0.4004, 0.9386, 0.4008, 0.06089, 0.5129, 0.07191, 0.5129, 0.1769, 0.4008, 0.1881, 0.1672, 0.6022, 0.2263, 0.5422, 0.2737, 0.5422, 0.3328, 0.6022, 0.3328, 0.6489, 0.2733, 0.7078, 0.2267, 0.7078, 0.1672, 0.6489, 0.1672, 0.6022, 0.1672, 0.6489, 0.125, 0.6891, 0.125, 0.5619, 0.2267, 0.7078, 0.2733, 0.7078, 0.3823, 0.7957, 0.1924, 0.75, 0.2737, 0.5422, 0.2263, 0.5422, 0.192, 0.5, 0.3811, 0.4557, 0.3328, 0.6489, 0.3328, 0.6022, 0.3993, 0.5619, 0.3993, 0.6891])
me_mushroom_cshape.materials.append(mat_base)
me_mushroom_cshape.materials.append(mat_alt)
me_mushroom_cshape.update()

# ---- objects
ob_mushroom_a = bpy.data.objects.new('Mushroom_A', me_mushroom_ashape)
ob_mushroom_b = bpy.data.objects.new('Mushroom_B', me_mushroom_bshape)
ob_mushroom_c = bpy.data.objects.new('Mushroom_C', me_mushroom_cshape)

# ---- transforms, parenting, visibility, modifiers, constraints
ob_mushroom_a.location = (0.0, 0.0, 0.0)
ob_mushroom_b.location = (0.0, 0.0, 0.0)
ob_mushroom_c.location = (0.0, 0.0, 0.0)

# ---- collection membership
col_mushroom_a.objects.link(ob_mushroom_a)
col_mushroom_b.objects.link(ob_mushroom_b)
col_mushroom_c.objects.link(ob_mushroom_c)

# ---- scene / render settings (as saved in the file)
scene.frame_start = 1; scene.frame_end = 250; scene.frame_set(1)
scene.render.engine = 'BLENDER_EEVEE_NEXT'
bpy.context.view_layer.update()

# ---- added for rendering (the .blend has no active camera and no usable light): camera, sun
cam_auto = bpy.data.cameras.new('AutoCamera')
cam_auto.lens = 50.0
cam_auto.sensor_width = 36.0
cam_auto.clip_end = 1000.0
ob_auto_camera = bpy.data.objects.new('AutoCamera', cam_auto)
scene.collection.objects.link(ob_auto_camera)
ob_auto_camera.location = (4.72893, -5.80021, 5.33742)
ob_auto_camera.rotation_euler = (1.09748, -7.21219e-08, 0.694738)
scene.camera = ob_auto_camera
light_auto_sun = bpy.data.lights.new('AutoSun', 'SUN')
light_auto_sun.energy = 3.0
light_auto_sun.angle = 0.0523599
ob_auto_sun = bpy.data.objects.new('AutoSun', light_auto_sun)
scene.collection.objects.link(ob_auto_sun)
ob_auto_sun.rotation_euler = (0.872665, 0.174533, 0.523599)
bpy.context.view_layer.update()
